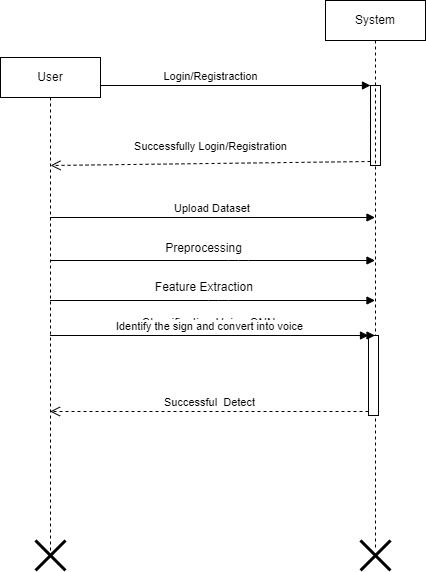

The diagram above was exported from draw.io. Its source (the exported page's mxGraphModel, read from the mxfile embedded in the PNG):
<mxGraphModel dx="1102" dy="525" grid="1" gridSize="10" guides="1" tooltips="1" connect="1" arrows="1" fold="1" page="1" pageScale="1" pageWidth="850" pageHeight="1100" math="0" shadow="0">
  <root>
    <mxCell id="0" />
    <mxCell id="1" parent="0" />
    <mxCell id="zFkAyHB-i0cvDe_bZBzw-1" value="" style="html=1;points=[];perimeter=orthogonalPerimeter;" vertex="1" parent="1">
      <mxGeometry x="760" y="375" width="10" height="80" as="geometry" />
    </mxCell>
    <mxCell id="zFkAyHB-i0cvDe_bZBzw-2" value="Login/Registraction" style="html=1;verticalAlign=bottom;endArrow=block;entryX=0;entryY=0;" edge="1" parent="1" target="zFkAyHB-i0cvDe_bZBzw-1">
      <mxGeometry relative="1" as="geometry">
        <mxPoint x="440" y="375" as="sourcePoint" />
      </mxGeometry>
    </mxCell>
    <mxCell id="zFkAyHB-i0cvDe_bZBzw-3" value="Successfully Login/Registration" style="html=1;verticalAlign=bottom;endArrow=open;dashed=1;endSize=8;exitX=0;exitY=0.95;" edge="1" parent="1" source="zFkAyHB-i0cvDe_bZBzw-1">
      <mxGeometry x="-0.0006" y="-8" relative="1" as="geometry">
        <mxPoint x="440" y="455" as="targetPoint" />
        <mxPoint as="offset" />
      </mxGeometry>
    </mxCell>
    <mxCell id="zFkAyHB-i0cvDe_bZBzw-4" value="User" style="shape=umlLifeline;perimeter=lifelinePerimeter;whiteSpace=wrap;html=1;container=1;collapsible=0;recursiveResize=0;outlineConnect=0;" vertex="1" parent="1">
      <mxGeometry x="390" y="347" width="100" height="493" as="geometry" />
    </mxCell>
    <mxCell id="zFkAyHB-i0cvDe_bZBzw-5" value="System" style="shape=umlLifeline;perimeter=lifelinePerimeter;whiteSpace=wrap;html=1;container=1;collapsible=0;recursiveResize=0;outlineConnect=0;" vertex="1" parent="1">
      <mxGeometry x="715" y="290" width="100" height="550" as="geometry" />
    </mxCell>
    <mxCell id="zFkAyHB-i0cvDe_bZBzw-6" value="" style="html=1;points=[];perimeter=orthogonalPerimeter;" vertex="1" parent="zFkAyHB-i0cvDe_bZBzw-5">
      <mxGeometry x="43" y="335" width="10" height="80" as="geometry" />
    </mxCell>
    <mxCell id="zFkAyHB-i0cvDe_bZBzw-7" value="" style="shape=umlDestroy;whiteSpace=wrap;html=1;strokeWidth=3;" vertex="1" parent="1">
      <mxGeometry x="425" y="830" width="30" height="30" as="geometry" />
    </mxCell>
    <mxCell id="zFkAyHB-i0cvDe_bZBzw-8" value="Upload Dataset&amp;nbsp;" style="html=1;verticalAlign=bottom;endArrow=block;" edge="1" parent="1" source="zFkAyHB-i0cvDe_bZBzw-4">
      <mxGeometry width="80" relative="1" as="geometry">
        <mxPoint x="498" y="507" as="sourcePoint" />
        <mxPoint x="764.5" y="507" as="targetPoint" />
      </mxGeometry>
    </mxCell>
    <mxCell id="zFkAyHB-i0cvDe_bZBzw-9" value="" style="endArrow=block;endFill=1;endSize=6;html=1;" edge="1" parent="1" source="zFkAyHB-i0cvDe_bZBzw-4" target="zFkAyHB-i0cvDe_bZBzw-5">
      <mxGeometry width="100" relative="1" as="geometry">
        <mxPoint x="568" y="540" as="sourcePoint" />
        <mxPoint x="668" y="540" as="targetPoint" />
        <Array as="points">
          <mxPoint x="628" y="550" />
        </Array>
      </mxGeometry>
    </mxCell>
    <mxCell id="zFkAyHB-i0cvDe_bZBzw-10" value="" style="endArrow=block;endFill=1;endSize=6;html=1;" edge="1" parent="1" source="zFkAyHB-i0cvDe_bZBzw-4" target="zFkAyHB-i0cvDe_bZBzw-5">
      <mxGeometry width="100" relative="1" as="geometry">
        <mxPoint x="568" y="540" as="sourcePoint" />
        <mxPoint x="668" y="540" as="targetPoint" />
        <Array as="points">
          <mxPoint x="608" y="590" />
        </Array>
      </mxGeometry>
    </mxCell>
    <mxCell id="zFkAyHB-i0cvDe_bZBzw-11" value="" style="endArrow=block;endFill=1;endSize=6;html=1;" edge="1" parent="1">
      <mxGeometry width="100" relative="1" as="geometry">
        <mxPoint x="439.5" y="625" as="sourcePoint" />
        <mxPoint x="764.5" y="625" as="targetPoint" />
        <Array as="points">
          <mxPoint x="608" y="625" />
        </Array>
      </mxGeometry>
    </mxCell>
    <mxCell id="zFkAyHB-i0cvDe_bZBzw-12" value="Preprocessing" style="text;html=1;align=center;verticalAlign=middle;resizable=0;points=[];autosize=1;" vertex="1" parent="1">
      <mxGeometry x="548" y="528" width="90" height="20" as="geometry" />
    </mxCell>
    <mxCell id="zFkAyHB-i0cvDe_bZBzw-13" value="Feature Extraction&amp;nbsp;" style="text;html=1;align=center;verticalAlign=middle;resizable=0;points=[];autosize=1;" vertex="1" parent="1">
      <mxGeometry x="535" y="567" width="120" height="20" as="geometry" />
    </mxCell>
    <mxCell id="zFkAyHB-i0cvDe_bZBzw-14" value="Classification Using CNN" style="text;html=1;align=center;verticalAlign=middle;resizable=0;points=[];autosize=1;" vertex="1" parent="1">
      <mxGeometry x="523" y="603" width="150" height="20" as="geometry" />
    </mxCell>
    <mxCell id="zFkAyHB-i0cvDe_bZBzw-15" value="Identify the sign and convert into voice" style="html=1;verticalAlign=bottom;endArrow=block;entryX=0;entryY=0;" edge="1" parent="1" source="zFkAyHB-i0cvDe_bZBzw-4" target="zFkAyHB-i0cvDe_bZBzw-6">
      <mxGeometry relative="1" as="geometry">
        <mxPoint x="688" y="660" as="sourcePoint" />
      </mxGeometry>
    </mxCell>
    <mxCell id="zFkAyHB-i0cvDe_bZBzw-16" value="Successful&amp;nbsp; Detect" style="html=1;verticalAlign=bottom;endArrow=open;dashed=1;endSize=8;exitX=0;exitY=0.95;" edge="1" parent="1" source="zFkAyHB-i0cvDe_bZBzw-6" target="zFkAyHB-i0cvDe_bZBzw-4">
      <mxGeometry relative="1" as="geometry">
        <mxPoint x="688" y="736" as="targetPoint" />
      </mxGeometry>
    </mxCell>
    <mxCell id="zFkAyHB-i0cvDe_bZBzw-17" value="" style="shape=umlDestroy;whiteSpace=wrap;html=1;strokeWidth=3;" vertex="1" parent="1">
      <mxGeometry x="750" y="830" width="30" height="30" as="geometry" />
    </mxCell>
  </root>
</mxGraphModel>